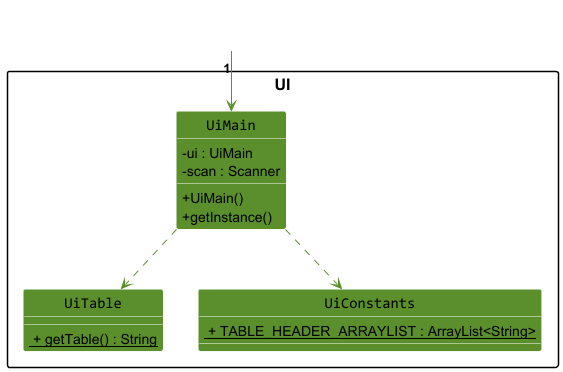

The diagram above was rendered by PlantUML. Its source (embedded in the PNG):
@startuml

!include ../../style.puml
skinparam ClassAttributeIconSize 0
skinparam classBackgroundColor UI_COLOR




package UI as UiPackage {
    class UiMain {
        - ui : UiMain
        - scan : Scanner

        + UiMain()
        + getInstance()
    }
    class UiTable {
        <u> + getTable() : String
    }
    class UiConstants {
        <u> + TABLE_HEADER_ARRAYLIST : ArrayList<String>
    }
}

Class " " as HiddenSource #FFFFFF
skinparam classBorderColor White
HiddenSource "1"-[UI_COLOR]-> UiMain

UiMain .[UI_COLOR].> UiTable
UiMain .[UI_COLOR].> UiConstants

@enduml